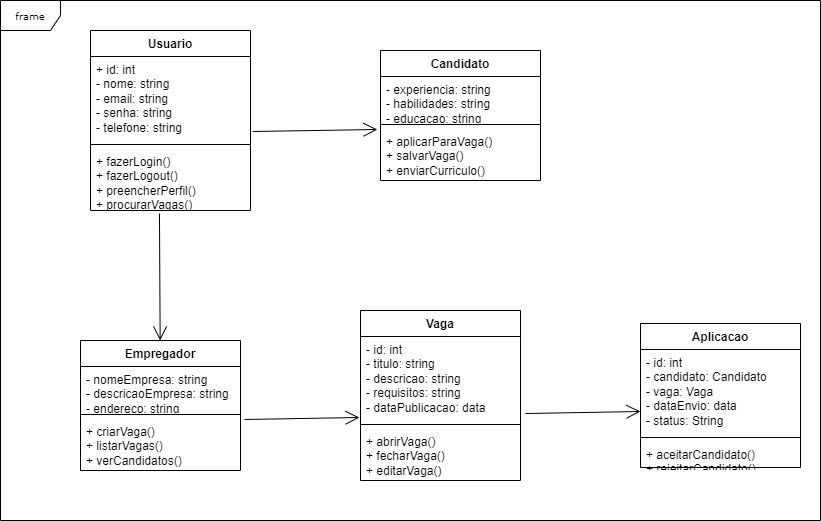

The diagram above was exported from draw.io. Its source (the exported page's mxGraphModel, read from the mxfile embedded in the PNG):
<mxGraphModel dx="1179" dy="476" grid="1" gridSize="10" guides="1" tooltips="1" connect="1" arrows="1" fold="1" page="1" pageScale="1" pageWidth="850" pageHeight="1100" background="none" math="0" shadow="0">
  <root>
    <mxCell id="0" />
    <mxCell id="1" parent="0" />
    <mxCell id="17acba5748e5396b-1" value="frame" style="shape=umlFrame;whiteSpace=wrap;html=1;rounded=0;shadow=0;comic=0;labelBackgroundColor=none;strokeWidth=1;fontFamily=Verdana;fontSize=10;align=center;" parent="1" vertex="1">
      <mxGeometry x="20" y="30" width="820" height="520" as="geometry" />
    </mxCell>
    <mxCell id="rOe8BB304YUK0eLYsrG2-4" value="Usuario" style="swimlane;fontStyle=1;align=center;verticalAlign=top;childLayout=stackLayout;horizontal=1;startSize=26;horizontalStack=0;resizeParent=1;resizeParentMax=0;resizeLast=0;collapsible=1;marginBottom=0;whiteSpace=wrap;html=1;" vertex="1" parent="1">
      <mxGeometry x="110" y="60" width="160" height="180" as="geometry" />
    </mxCell>
    <mxCell id="rOe8BB304YUK0eLYsrG2-5" value="+ id: int&lt;br&gt;- nome: string&lt;br&gt;- email: string&lt;br&gt;- senha: string&lt;br&gt;- telefone: string" style="text;strokeColor=none;fillColor=none;align=left;verticalAlign=top;spacingLeft=4;spacingRight=4;overflow=hidden;rotatable=0;points=[[0,0.5],[1,0.5]];portConstraint=eastwest;whiteSpace=wrap;html=1;" vertex="1" parent="rOe8BB304YUK0eLYsrG2-4">
      <mxGeometry y="26" width="160" height="84" as="geometry" />
    </mxCell>
    <mxCell id="rOe8BB304YUK0eLYsrG2-6" value="" style="line;strokeWidth=1;fillColor=none;align=left;verticalAlign=middle;spacingTop=-1;spacingLeft=3;spacingRight=3;rotatable=0;labelPosition=right;points=[];portConstraint=eastwest;strokeColor=inherit;" vertex="1" parent="rOe8BB304YUK0eLYsrG2-4">
      <mxGeometry y="110" width="160" height="8" as="geometry" />
    </mxCell>
    <mxCell id="rOe8BB304YUK0eLYsrG2-7" value="+ fazerLogin()&lt;br&gt;+ fazerLogout()&lt;br&gt;+ preencherPerfil()&lt;br&gt;+ procurarVagas()" style="text;strokeColor=none;fillColor=none;align=left;verticalAlign=top;spacingLeft=4;spacingRight=4;overflow=hidden;rotatable=0;points=[[0,0.5],[1,0.5]];portConstraint=eastwest;whiteSpace=wrap;html=1;" vertex="1" parent="rOe8BB304YUK0eLYsrG2-4">
      <mxGeometry y="118" width="160" height="62" as="geometry" />
    </mxCell>
    <mxCell id="rOe8BB304YUK0eLYsrG2-8" value="Empregador" style="swimlane;fontStyle=1;align=center;verticalAlign=top;childLayout=stackLayout;horizontal=1;startSize=26;horizontalStack=0;resizeParent=1;resizeParentMax=0;resizeLast=0;collapsible=1;marginBottom=0;whiteSpace=wrap;html=1;" vertex="1" parent="1">
      <mxGeometry x="100" y="370" width="160" height="130" as="geometry" />
    </mxCell>
    <mxCell id="rOe8BB304YUK0eLYsrG2-9" value="- nomeEmpresa: string&lt;br&gt;- descricaoEmpresa: string&lt;br&gt;- endereco: string" style="text;strokeColor=none;fillColor=none;align=left;verticalAlign=top;spacingLeft=4;spacingRight=4;overflow=hidden;rotatable=0;points=[[0,0.5],[1,0.5]];portConstraint=eastwest;whiteSpace=wrap;html=1;" vertex="1" parent="rOe8BB304YUK0eLYsrG2-8">
      <mxGeometry y="26" width="160" height="44" as="geometry" />
    </mxCell>
    <mxCell id="rOe8BB304YUK0eLYsrG2-10" value="" style="line;strokeWidth=1;fillColor=none;align=left;verticalAlign=middle;spacingTop=-1;spacingLeft=3;spacingRight=3;rotatable=0;labelPosition=right;points=[];portConstraint=eastwest;strokeColor=inherit;" vertex="1" parent="rOe8BB304YUK0eLYsrG2-8">
      <mxGeometry y="70" width="160" height="8" as="geometry" />
    </mxCell>
    <mxCell id="rOe8BB304YUK0eLYsrG2-11" value="+ criarVaga()&lt;br&gt;+ listarVagas()&lt;br&gt;+ verCandidatos()" style="text;strokeColor=none;fillColor=none;align=left;verticalAlign=top;spacingLeft=4;spacingRight=4;overflow=hidden;rotatable=0;points=[[0,0.5],[1,0.5]];portConstraint=eastwest;whiteSpace=wrap;html=1;" vertex="1" parent="rOe8BB304YUK0eLYsrG2-8">
      <mxGeometry y="78" width="160" height="52" as="geometry" />
    </mxCell>
    <mxCell id="rOe8BB304YUK0eLYsrG2-16" value="Candidato" style="swimlane;fontStyle=1;align=center;verticalAlign=top;childLayout=stackLayout;horizontal=1;startSize=26;horizontalStack=0;resizeParent=1;resizeParentMax=0;resizeLast=0;collapsible=1;marginBottom=0;whiteSpace=wrap;html=1;" vertex="1" parent="1">
      <mxGeometry x="400" y="80" width="160" height="130" as="geometry" />
    </mxCell>
    <mxCell id="rOe8BB304YUK0eLYsrG2-17" value="- experiencia: string&lt;br&gt;- habilidades: string&lt;br&gt;- educacao: string" style="text;strokeColor=none;fillColor=none;align=left;verticalAlign=top;spacingLeft=4;spacingRight=4;overflow=hidden;rotatable=0;points=[[0,0.5],[1,0.5]];portConstraint=eastwest;whiteSpace=wrap;html=1;" vertex="1" parent="rOe8BB304YUK0eLYsrG2-16">
      <mxGeometry y="26" width="160" height="44" as="geometry" />
    </mxCell>
    <mxCell id="rOe8BB304YUK0eLYsrG2-18" value="" style="line;strokeWidth=1;fillColor=none;align=left;verticalAlign=middle;spacingTop=-1;spacingLeft=3;spacingRight=3;rotatable=0;labelPosition=right;points=[];portConstraint=eastwest;strokeColor=inherit;" vertex="1" parent="rOe8BB304YUK0eLYsrG2-16">
      <mxGeometry y="70" width="160" height="8" as="geometry" />
    </mxCell>
    <mxCell id="rOe8BB304YUK0eLYsrG2-19" value="+ aplicarParaVaga()&lt;br&gt;+ salvarVaga()&lt;br&gt;+ enviarCurriculo()" style="text;strokeColor=none;fillColor=none;align=left;verticalAlign=top;spacingLeft=4;spacingRight=4;overflow=hidden;rotatable=0;points=[[0,0.5],[1,0.5]];portConstraint=eastwest;whiteSpace=wrap;html=1;" vertex="1" parent="rOe8BB304YUK0eLYsrG2-16">
      <mxGeometry y="78" width="160" height="52" as="geometry" />
    </mxCell>
    <mxCell id="rOe8BB304YUK0eLYsrG2-20" value="" style="endArrow=open;endFill=1;endSize=12;html=1;rounded=0;exitX=0.431;exitY=1.048;exitDx=0;exitDy=0;exitPerimeter=0;" edge="1" parent="1" source="rOe8BB304YUK0eLYsrG2-7" target="rOe8BB304YUK0eLYsrG2-8">
      <mxGeometry width="160" relative="1" as="geometry">
        <mxPoint x="340" y="240" as="sourcePoint" />
        <mxPoint x="500" y="240" as="targetPoint" />
      </mxGeometry>
    </mxCell>
    <mxCell id="rOe8BB304YUK0eLYsrG2-21" value="" style="endArrow=open;endFill=1;endSize=12;html=1;rounded=0;exitX=1.013;exitY=0.893;exitDx=0;exitDy=0;exitPerimeter=0;entryX=-0.019;entryY=0.019;entryDx=0;entryDy=0;entryPerimeter=0;" edge="1" parent="1" source="rOe8BB304YUK0eLYsrG2-5" target="rOe8BB304YUK0eLYsrG2-19">
      <mxGeometry width="160" relative="1" as="geometry">
        <mxPoint x="340" y="240" as="sourcePoint" />
        <mxPoint x="500" y="240" as="targetPoint" />
      </mxGeometry>
    </mxCell>
    <mxCell id="rOe8BB304YUK0eLYsrG2-22" value="Vaga" style="swimlane;fontStyle=1;align=center;verticalAlign=top;childLayout=stackLayout;horizontal=1;startSize=26;horizontalStack=0;resizeParent=1;resizeParentMax=0;resizeLast=0;collapsible=1;marginBottom=0;whiteSpace=wrap;html=1;" vertex="1" parent="1">
      <mxGeometry x="380" y="340" width="160" height="170" as="geometry" />
    </mxCell>
    <mxCell id="rOe8BB304YUK0eLYsrG2-23" value="- id: int&lt;br&gt;- titulo: string&lt;br&gt;- descricao: string&lt;br&gt;- requisitos: string&lt;br&gt;- dataPublicacao: data" style="text;strokeColor=none;fillColor=none;align=left;verticalAlign=top;spacingLeft=4;spacingRight=4;overflow=hidden;rotatable=0;points=[[0,0.5],[1,0.5]];portConstraint=eastwest;whiteSpace=wrap;html=1;" vertex="1" parent="rOe8BB304YUK0eLYsrG2-22">
      <mxGeometry y="26" width="160" height="84" as="geometry" />
    </mxCell>
    <mxCell id="rOe8BB304YUK0eLYsrG2-24" value="" style="line;strokeWidth=1;fillColor=none;align=left;verticalAlign=middle;spacingTop=-1;spacingLeft=3;spacingRight=3;rotatable=0;labelPosition=right;points=[];portConstraint=eastwest;strokeColor=inherit;" vertex="1" parent="rOe8BB304YUK0eLYsrG2-22">
      <mxGeometry y="110" width="160" height="8" as="geometry" />
    </mxCell>
    <mxCell id="rOe8BB304YUK0eLYsrG2-25" value="+ abrirVaga()&lt;br&gt;+ fecharVaga()&lt;br&gt;+ editarVaga()" style="text;strokeColor=none;fillColor=none;align=left;verticalAlign=top;spacingLeft=4;spacingRight=4;overflow=hidden;rotatable=0;points=[[0,0.5],[1,0.5]];portConstraint=eastwest;whiteSpace=wrap;html=1;" vertex="1" parent="rOe8BB304YUK0eLYsrG2-22">
      <mxGeometry y="118" width="160" height="52" as="geometry" />
    </mxCell>
    <mxCell id="rOe8BB304YUK0eLYsrG2-26" value="" style="endArrow=open;endFill=1;endSize=12;html=1;rounded=0;exitX=1.025;exitY=0.019;exitDx=0;exitDy=0;exitPerimeter=0;entryX=-0.006;entryY=0.964;entryDx=0;entryDy=0;entryPerimeter=0;" edge="1" parent="1" source="rOe8BB304YUK0eLYsrG2-11" target="rOe8BB304YUK0eLYsrG2-23">
      <mxGeometry width="160" relative="1" as="geometry">
        <mxPoint x="290" y="434.5" as="sourcePoint" />
        <mxPoint x="450" y="434.5" as="targetPoint" />
      </mxGeometry>
    </mxCell>
    <mxCell id="rOe8BB304YUK0eLYsrG2-27" value="Aplicacao" style="swimlane;fontStyle=1;align=center;verticalAlign=top;childLayout=stackLayout;horizontal=1;startSize=26;horizontalStack=0;resizeParent=1;resizeParentMax=0;resizeLast=0;collapsible=1;marginBottom=0;whiteSpace=wrap;html=1;" vertex="1" parent="1">
      <mxGeometry x="660" y="353" width="160" height="144" as="geometry" />
    </mxCell>
    <mxCell id="rOe8BB304YUK0eLYsrG2-28" value="- id: int&lt;br&gt;- candidato: Candidato&lt;br&gt;- vaga: Vaga&lt;br&gt;- dataEnvio: data&lt;br&gt;- status: String" style="text;strokeColor=none;fillColor=none;align=left;verticalAlign=top;spacingLeft=4;spacingRight=4;overflow=hidden;rotatable=0;points=[[0,0.5],[1,0.5]];portConstraint=eastwest;whiteSpace=wrap;html=1;" vertex="1" parent="rOe8BB304YUK0eLYsrG2-27">
      <mxGeometry y="26" width="160" height="84" as="geometry" />
    </mxCell>
    <mxCell id="rOe8BB304YUK0eLYsrG2-29" value="" style="line;strokeWidth=1;fillColor=none;align=left;verticalAlign=middle;spacingTop=-1;spacingLeft=3;spacingRight=3;rotatable=0;labelPosition=right;points=[];portConstraint=eastwest;strokeColor=inherit;" vertex="1" parent="rOe8BB304YUK0eLYsrG2-27">
      <mxGeometry y="110" width="160" height="8" as="geometry" />
    </mxCell>
    <mxCell id="rOe8BB304YUK0eLYsrG2-30" value="+ aceitarCandidato()&lt;br&gt;+ rejeitarCandidato()&lt;br&gt;+ agendarEntrevista()" style="text;strokeColor=none;fillColor=none;align=left;verticalAlign=top;spacingLeft=4;spacingRight=4;overflow=hidden;rotatable=0;points=[[0,0.5],[1,0.5]];portConstraint=eastwest;whiteSpace=wrap;html=1;" vertex="1" parent="rOe8BB304YUK0eLYsrG2-27">
      <mxGeometry y="118" width="160" height="26" as="geometry" />
    </mxCell>
    <mxCell id="rOe8BB304YUK0eLYsrG2-31" value="" style="endArrow=open;endFill=1;endSize=12;html=1;rounded=0;exitX=1.031;exitY=0.917;exitDx=0;exitDy=0;exitPerimeter=0;entryX=0;entryY=0.738;entryDx=0;entryDy=0;entryPerimeter=0;" edge="1" parent="1" source="rOe8BB304YUK0eLYsrG2-23" target="rOe8BB304YUK0eLYsrG2-28">
      <mxGeometry width="160" relative="1" as="geometry">
        <mxPoint x="580" y="290" as="sourcePoint" />
        <mxPoint x="740" y="290" as="targetPoint" />
      </mxGeometry>
    </mxCell>
  </root>
</mxGraphModel>